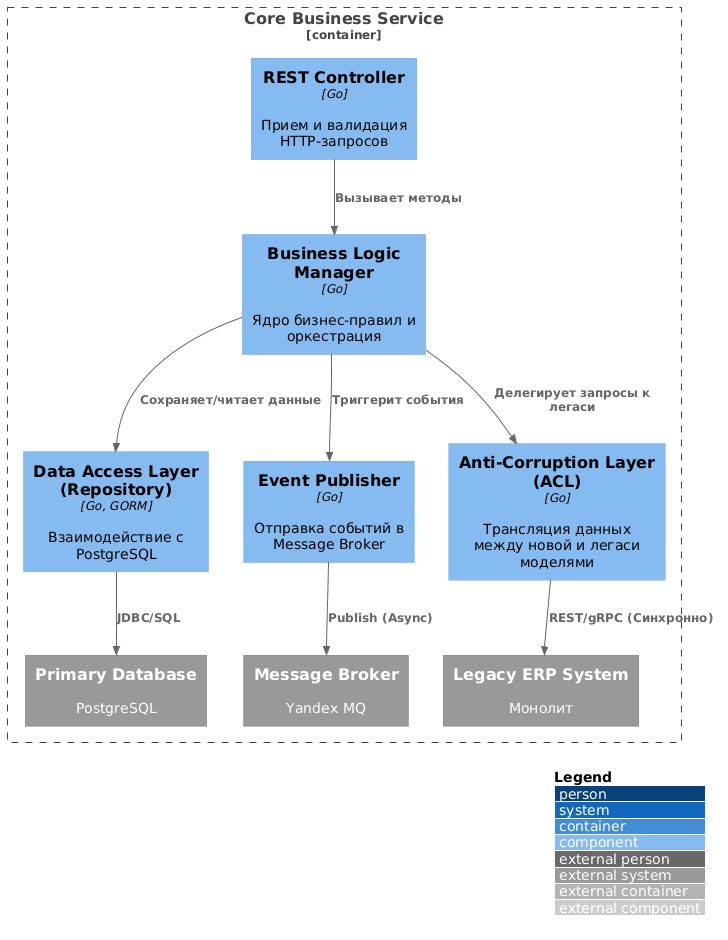

The diagram above was rendered by PlantUML. Its source (embedded in the PNG):
@startuml
!include https://raw.githubusercontent.com/plantuml-stdlib/C4-PlantUML/master/C4_Component.puml

LAYOUT_WITH_LEGEND()

Container_Boundary(core_service, "Core Business Service") {
    Component(controller, "REST Controller", "Go", "Прием и валидация HTTP-запросов")
    Component(business_logic, "Business Logic Manager", "Go", "Ядро бизнес-правил и оркестрация")
    Component(repository, "Data Access Layer (Repository)", "Go, GORM", "Взаимодействие с PostgreSQL")
    Component(event_publisher, "Event Publisher", "Go", "Отправка событий в Message Broker")
    
    Component(acl, "Anti-Corruption Layer (ACL)", "Go", "Трансляция данных между новой и легаси моделями")
    
    System_Ext(primary_db, "Primary Database", "PostgreSQL")
    System_Ext(message_broker, "Message Broker", "Yandex MQ")
    System_Ext(legacy_erp, "Legacy ERP System", "Монолит")
}

Rel(controller, business_logic, "Вызывает методы")
Rel(business_logic, repository, "Сохраняет/читает данные")
Rel(business_logic, event_publisher, "Триггерит события")
Rel(business_logic, acl, "Делегирует запросы к легаси")

Rel(repository, primary_db, "JDBC/SQL")
Rel(event_publisher, message_broker, "Publish (Async)")
Rel(acl, legacy_erp, "REST/gRPC (Синхронно)")

UpdateRelStyle(acl, legacy_erp, $lineColor="orange", $textColor="orange", $lineStyle="dashed")
@enduml